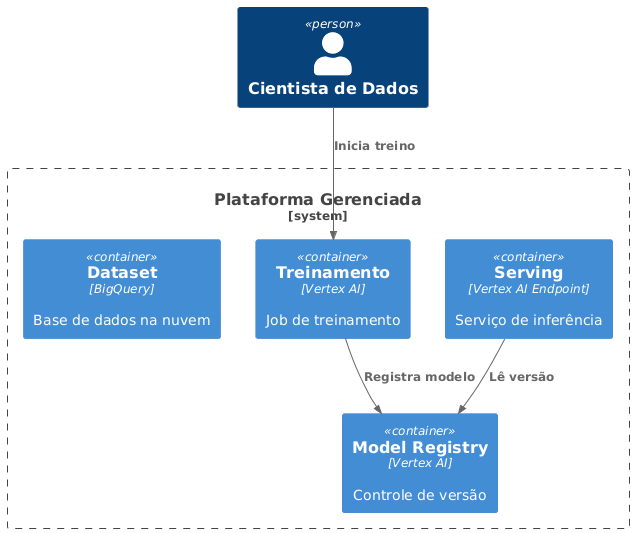

The diagram above was rendered by PlantUML. Its source (embedded in the PNG):
@startuml
!includeurl https://raw.githubusercontent.com/plantuml-stdlib/C4-PlantUML/master/C4_Container.puml
Person(dev, "Cientista de Dados")
System_Boundary(nuvem, "Plataforma Gerenciada") {
  Container(dataset, "Dataset", "BigQuery", "Base de dados na nuvem")
  Container(train, "Treinamento", "Vertex AI", "Job de treinamento")
  Container(registry, "Model Registry", "Vertex AI", "Controle de versão")
  Container(endpoint, "Serving", "Vertex AI Endpoint", "Serviço de inferência")
}
Rel(dev, train, "Inicia treino")
Rel(train, registry, "Registra modelo")
Rel(endpoint, registry, "Lê versão")
@enduml